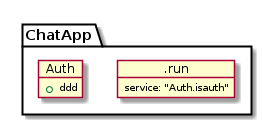

The diagram above was rendered by PlantUML. Its source (embedded in the PNG):
@startuml

    package "ChatApp" {




        object .run {
          service: "Auth.isauth"
        }


        object Auth {
          +ddd
        }



@enduml